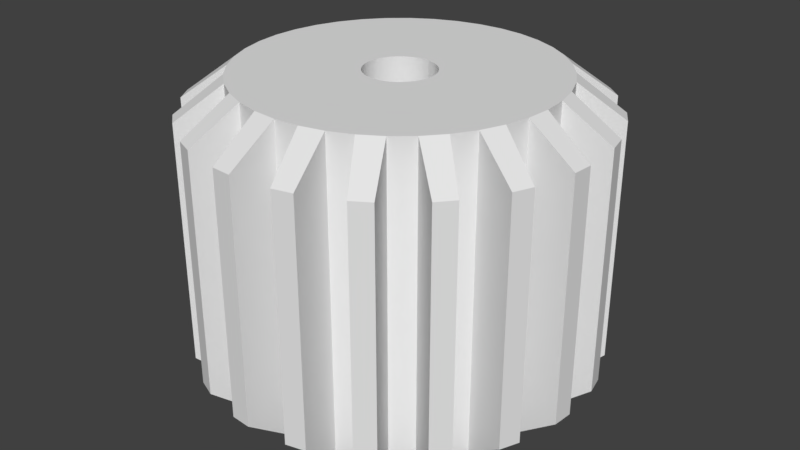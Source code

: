 # Source: 20gear.blend  (saved by Blender 2.79.0; exported with 4.5.12 LTS)
import bpy
from mathutils import Matrix  # noqa: F401  (used for matrix-valued properties, if any)

bpy.ops.wm.read_factory_settings(use_empty=True)
scene = bpy.context.scene
scene.name = 'Scene'

# ---- collections
col_collection_1 = bpy.data.collections.new('Collection 1'); scene.collection.children.link(col_collection_1)

# ---- node groups
ng_auto_smooth = bpy.data.node_groups.new('Auto Smooth', 'GeometryNodeTree')
_s = ng_auto_smooth.interface.new_socket(name='Geometry', in_out='OUTPUT', socket_type='NodeSocketGeometry')
_s = ng_auto_smooth.interface.new_socket(name='Geometry', in_out='INPUT', socket_type='NodeSocketGeometry')
_s = ng_auto_smooth.interface.new_socket(name='Angle', in_out='INPUT', socket_type='NodeSocketFloat')
_s.subtype = 'ANGLE'
_s.min_value = 0.0
_s.max_value = 3.142
ng_auto_smooth.is_modifier = True
_N = ng_auto_smooth.nodes; _L = ng_auto_smooth.links
n0 = _N.new('NodeGroupOutput'); n0.name = 'Group Output'; n0.location = (480, -100)
n1 = _N.new('NodeGroupInput'); n1.name = 'Group Input'; n1.location = (-420, -300)
n2 = _N.new('NodeGroupInput'); n2.name = 'Group Input.001'; n2.location = (-60, -100)
n3 = _N.new('GeometryNodeSetShadeSmooth'); n3.name = 'Set Shade Smooth'; n3.location = (120, -100)
n3.domain = 'EDGE'
n4 = _N.new('GeometryNodeSetShadeSmooth'); n4.name = 'Set Shade Smooth.001'; n4.location = (300, -100)
n5 = _N.new('GeometryNodeInputMeshEdgeAngle'); n5.name = 'Edge Angle'; n5.location = (-420, -220)
n6 = _N.new('GeometryNodeInputEdgeSmooth'); n6.name = 'Is Edge Smooth'; n6.location = (-60, -160)
n7 = _N.new('GeometryNodeInputShadeSmooth'); n7.name = 'Is Face Smooth'; n7.location = (-240, -340)
n8 = _N.new('FunctionNodeBooleanMath'); n8.name = 'Boolean Math'; n8.location = (-60, -220)
n9 = _N.new('FunctionNodeCompare'); n9.name = 'Compare'; n9.location = (-240, -180)
n9.operation = 'LESS_EQUAL'
_L.new(n5.outputs[0], n9.inputs[0])
_L.new(n4.outputs[0], n0.inputs[0])
_L.new(n1.outputs[1], n9.inputs[1])
_L.new(n9.outputs[0], n8.inputs[0])
_L.new(n7.outputs[0], n8.inputs[1])
_L.new(n2.outputs[0], n3.inputs[0])
_L.new(n6.outputs[0], n3.inputs[1])
_L.new(n3.outputs[0], n4.inputs[0])
_L.new(n8.outputs[0], n3.inputs[2])
n0.is_active_output = True

# ---- world
world_world = bpy.data.worlds.new('World'); scene.world = world_world
world_world.color = (0.05088, 0.05088, 0.05088)
world_world.use_sun_shadow = False
world_world.sun_shadow_jitter_overblur = 0.0
world_world.cycles.sampling_method = 'MANUAL'

# ---- meshes
me_cylinder_001 = bpy.data.meshes.new('Cylinder.001')
me_cylinder_001.from_pydata([(0.0, 1.0, -1.0), (0.0, 1.0, 1.0), (0.1564, 0.9877, -1.0), (0.1564, 0.9877, 1.0), (0.309, 0.9511, -1.0), (0.309, 0.9511, 1.0), (0.454, 0.891, -1.0), (0.454, 0.891, 1.0), (0.5878, 0.809, -1.0), (0.5878, 0.809, 1.0), (0.7071, 0.7071, -1.0), (0.7071, 0.7071, 1.0), (0.809, 0.5878, -1.0), (0.809, 0.5878, 1.0), (0.891, 0.454, -1.0), (0.891, 0.454, 1.0), (0.9511, 0.309, -1.0), (0.9511, 0.309, 1.0), (0.9877, 0.1564, -1.0), (0.9877, 0.1564, 1.0), (1.0, -1.629e-07, -1.0), (1.0, -1.629e-07, 1.0), (0.9877, -0.1564, -1.0), (0.9877, -0.1564, 1.0), (0.9511, -0.309, -1.0), (0.9511, -0.309, 1.0), (0.891, -0.454, -1.0), (0.891, -0.454, 1.0), (0.809, -0.5878, -1.0), (0.809, -0.5878, 1.0), (0.7071, -0.7071, -1.0), (0.7071, -0.7071, 1.0), (0.5878, -0.809, -1.0), (0.5878, -0.809, 1.0), (0.454, -0.891, -1.0), (0.454, -0.891, 1.0), (0.309, -0.9511, -1.0), (0.309, -0.9511, 1.0), (0.1564, -0.9877, -1.0), (0.1564, -0.9877, 1.0), (-8.027e-07, -1.0, -1.0), (-8.027e-07, -1.0, 1.0), (-0.1564, -0.9877, -1.0), (-0.1564, -0.9877, 1.0), (-0.309, -0.9511, -1.0), (-0.309, -0.9511, 1.0), (-0.454, -0.891, -1.0), (-0.454, -0.891, 1.0), (-0.5878, -0.809, -1.0), (-0.5878, -0.809, 1.0), (-0.7071, -0.7071, -1.0), (-0.7071, -0.7071, 1.0), (-0.809, -0.5878, -1.0), (-0.809, -0.5878, 1.0), (-0.891, -0.454, -1.0), (-0.891, -0.454, 1.0), (-0.9511, -0.309, -1.0), (-0.9511, -0.309, 1.0), (-0.9877, -0.1564, -1.0), (-0.9877, -0.1564, 1.0), (-1.0, 1.442e-06, -1.0), (-1.0, 1.442e-06, 1.0), (-0.9877, 0.1564, -1.0), (-0.9877, 0.1564, 1.0), (-0.9511, 0.309, -1.0), (-0.9511, 0.309, 1.0), (-0.891, 0.454, -1.0), (-0.891, 0.454, 1.0), (-0.809, 0.5878, -1.0), (-0.809, 0.5878, 1.0), (-0.7071, 0.7071, -1.0), (-0.7071, 0.7071, 1.0), (-0.5878, 0.809, -1.0), (-0.5878, 0.809, 1.0), (-0.454, 0.891, -1.0), (-0.454, 0.891, 1.0), (-0.309, 0.9511, -1.0), (-0.309, 0.9511, 1.0), (-0.1564, 0.9877, -1.0), (-0.1564, 0.9877, 1.0), (0.03566, 1.297, -0.7808), (0.1677, 1.287, -0.7808), (0.1677, 1.287, 0.7808), (0.03566, 1.297, 0.7808), (0.4348, 1.223, 0.7808), (0.4348, 1.223, -0.7808), (0.5571, 1.172, -0.7808), (0.5571, 1.172, 0.7808), (0.7913, 1.028, 0.7808), (0.7913, 1.028, -0.7808), (0.892, 0.9425, -0.7808), (0.892, 0.9425, 0.7808), (1.07, 0.7336, 0.7808), (1.07, 0.7336, -0.7808), (1.14, 0.6207, -0.7808), (1.14, 0.6207, 0.7808), (1.245, 0.3669, 0.7808), (1.245, 0.3669, -0.7808), (1.276, 0.2381, -0.7808), (1.276, 0.2381, 0.7808), (1.297, -0.03566, 0.7808), (1.297, -0.03566, -0.7808), (1.287, -0.1677, -0.7808), (1.287, -0.1677, 0.7808), (1.223, -0.4348, 0.7808), (1.223, -0.4348, -0.7808), (1.172, -0.5571, -0.7808), (1.172, -0.5571, 0.7808), (1.028, -0.7913, 0.7808), (1.028, -0.7913, -0.7808), (0.9425, -0.892, -0.7808), (0.9425, -0.892, 0.7808), (0.7336, -1.07, 0.7808), (0.7336, -1.07, -0.7808), (0.6207, -1.14, -0.7808), (0.6207, -1.14, 0.7808), (0.3669, -1.245, 0.7808), (0.3669, -1.245, -0.7808), (0.2381, -1.276, -0.7808), (0.2381, -1.276, 0.7808), (-0.03566, -1.297, 0.7808), (-0.03566, -1.297, -0.7808), (-0.1677, -1.287, -0.7808), (-0.1677, -1.287, 0.7808), (-0.4348, -1.223, 0.7808), (-0.4348, -1.223, -0.7808), (-0.5571, -1.172, -0.7808), (-0.5571, -1.172, 0.7808), (-0.7913, -1.028, 0.7808), (-0.7913, -1.028, -0.7808), (-0.892, -0.9425, -0.7808), (-0.892, -0.9425, 0.7808), (-1.07, -0.7336, 0.7808), (-1.07, -0.7336, -0.7808), (-1.14, -0.6207, -0.7808), (-1.14, -0.6207, 0.7808), (-1.245, -0.3669, 0.7808), (-1.245, -0.3669, -0.7808), (-1.276, -0.2381, -0.7808), (-1.276, -0.2381, 0.7808), (-1.297, 0.03566, 0.7808), (-1.297, 0.03566, -0.7808), (-1.287, 0.1677, -0.7808), (-1.287, 0.1677, 0.7808), (-1.223, 0.4348, 0.7808), (-1.223, 0.4348, -0.7808), (-1.172, 0.5571, -0.7808), (-1.172, 0.5571, 0.7808), (-1.028, 0.7913, 0.7808), (-1.028, 0.7913, -0.7808), (-0.9425, 0.892, -0.7808), (-0.9425, 0.892, 0.7808), (-0.7336, 1.07, 0.7808), (-0.7336, 1.07, -0.7808), (-0.6207, 1.14, -0.7808), (-0.6207, 1.14, 0.7808), (-0.3669, 1.245, 0.7808), (-0.3669, 1.245, -0.7808), (-0.2381, 1.276, -0.7808), (-0.2381, 1.276, 0.7808), (3.216e-08, 0.2222, -1.0), (0.03477, 0.2195, -1.0), (0.03477, 0.2195, 1.0), (2.55e-08, 0.2222, 1.0), (0.06868, 0.2114, -1.0), (0.06868, 0.2114, 1.0), (0.1009, 0.198, -1.0), (0.1009, 0.198, 1.0), (0.1306, 0.1798, -1.0), (0.1306, 0.1798, 1.0), (0.1572, 0.1572, -1.0), (0.1572, 0.1572, 1.0), (0.1798, 0.1306, -1.0), (0.1798, 0.1306, 1.0), (0.198, 0.1009, -1.0), (0.198, 0.1009, 1.0), (0.2114, 0.06868, -1.0), (0.2114, 0.06868, 1.0), (0.2195, 0.03477, -1.0), (0.2195, 0.03477, 1.0), (0.2222, 2.755e-07, -1.0), (0.2222, 2.813e-07, 1.0), (0.2195, -0.03477, -1.0), (0.2195, -0.03477, 1.0), (0.2114, -0.06868, -1.0), (0.2114, -0.06868, 1.0), (0.198, -0.1009, -1.0), (0.198, -0.1009, 1.0), (0.1798, -0.1306, -1.0), (0.1798, -0.1306, 1.0), (0.1572, -0.1572, -1.0), (0.1572, -0.1572, 1.0), (0.1306, -0.1798, -1.0), (0.1306, -0.1798, 1.0), (0.1009, -0.198, -1.0), (0.1009, -0.198, 1.0), (0.06868, -0.2114, -1.0), (0.06868, -0.2114, 1.0), (0.03477, -0.2195, -1.0), (0.03477, -0.2195, 1.0), (-1.462e-07, -0.2222, -1.0), (-1.529e-07, -0.2222, 1.0), (-0.03477, -0.2195, -1.0), (-0.03477, -0.2195, 1.0), (-0.06868, -0.2114, -1.0), (-0.06868, -0.2114, 1.0), (-0.1009, -0.198, -1.0), (-0.1009, -0.198, 1.0), (-0.1306, -0.1798, -1.0), (-0.1306, -0.1798, 1.0), (-0.1572, -0.1572, -1.0), (-0.1572, -0.1572, 1.0), (-0.1798, -0.1306, -1.0), (-0.1798, -0.1306, 1.0), (-0.198, -0.1009, -1.0), (-0.198, -0.1009, 1.0), (-0.2114, -0.06868, -1.0), (-0.2114, -0.06868, 1.0), (-0.2195, -0.03477, -1.0), (-0.2195, -0.03477, 1.0), (-0.2222, 6.323e-07, -1.0), (-0.2222, 6.381e-07, 1.0), (-0.2195, 0.03477, -1.0), (-0.2195, 0.03477, 1.0), (-0.2114, 0.06868, -1.0), (-0.2114, 0.06868, 1.0), (-0.198, 0.1009, -1.0), (-0.198, 0.1009, 1.0), (-0.1798, 0.1306, -1.0), (-0.1798, 0.1306, 1.0), (-0.1572, 0.1572, -1.0), (-0.1572, 0.1572, 1.0), (-0.1306, 0.1798, -1.0), (-0.1306, 0.1798, 1.0), (-0.1009, 0.198, -1.0), (-0.1009, 0.198, 1.0), (-0.06868, 0.2114, -1.0), (-0.06868, 0.2114, 1.0), (-0.03477, 0.2195, -1.0), (-0.03477, 0.2195, 1.0)], [], [(55, 54, 134, 135), (2, 3, 5, 4), (23, 22, 102, 103), (6, 7, 9, 8), (68, 69, 148, 149), (10, 11, 13, 12), (36, 37, 116, 117), (14, 15, 17, 16), (4, 5, 84, 85), (18, 19, 21, 20), (69, 71, 151, 148), (22, 23, 25, 24), (37, 39, 119, 116), (26, 27, 29, 28), (5, 7, 87, 84), (30, 31, 33, 32), (54, 52, 133, 134), (34, 35, 37, 36), (22, 20, 101, 102), (38, 39, 41, 40), (65, 67, 147, 144), (42, 43, 45, 44), (33, 35, 115, 112), (46, 47, 49, 48), (0, 1, 83, 80), (50, 51, 53, 52), (50, 48, 129, 130), (54, 55, 57, 56), (18, 16, 97, 98), (58, 59, 61, 60), (51, 50, 130, 131), (62, 63, 65, 64), (19, 18, 98, 99), (66, 67, 69, 68), (64, 65, 144, 145), (70, 71, 73, 72), (32, 33, 112, 113), (74, 75, 77, 76), (38, 40, 200, 198), (2, 0, 80, 81), (78, 79, 1, 0), (6, 8, 168, 166), (80, 83, 82, 81), (85, 84, 87, 86), (89, 88, 91, 90), (93, 92, 95, 94), (97, 96, 99, 98), (101, 100, 103, 102), (105, 104, 107, 106), (109, 108, 111, 110), (113, 112, 115, 114), (117, 116, 119, 118), (121, 120, 123, 122), (125, 124, 127, 126), (129, 128, 131, 130), (133, 132, 135, 134), (137, 136, 139, 138), (141, 140, 143, 142), (145, 144, 147, 146), (149, 148, 151, 150), (153, 152, 155, 154), (157, 156, 159, 158), (8, 9, 88, 89), (40, 41, 120, 121), (72, 73, 152, 153), (27, 26, 106, 107), (59, 58, 138, 139), (26, 24, 105, 106), (58, 56, 137, 138), (9, 11, 91, 88), (41, 43, 123, 120), (73, 75, 155, 152), (30, 28, 109, 110), (62, 60, 141, 142), (13, 15, 95, 92), (45, 47, 127, 124), (77, 79, 159, 156), (12, 13, 92, 93), (44, 45, 124, 125), (76, 77, 156, 157), (31, 30, 110, 111), (63, 62, 142, 143), (16, 17, 96, 97), (48, 49, 128, 129), (3, 2, 81, 82), (35, 34, 114, 115), (67, 66, 146, 147), (1, 3, 82, 83), (34, 32, 113, 114), (66, 64, 145, 146), (17, 19, 99, 96), (49, 51, 131, 128), (6, 4, 85, 86), (38, 36, 117, 118), (70, 68, 149, 150), (21, 23, 103, 100), (53, 55, 135, 132), (20, 21, 100, 101), (52, 53, 132, 133), (7, 6, 86, 87), (39, 38, 118, 119), (71, 70, 150, 151), (24, 25, 104, 105), (56, 57, 136, 137), (11, 10, 90, 91), (43, 42, 122, 123), (75, 74, 154, 155), (10, 8, 89, 90), (42, 40, 121, 122), (74, 72, 153, 154), (25, 27, 107, 104), (57, 59, 139, 136), (14, 12, 93, 94), (46, 44, 125, 126), (78, 76, 157, 158), (29, 31, 111, 108), (61, 63, 143, 140), (28, 29, 108, 109), (60, 61, 140, 141), (15, 14, 94, 95), (47, 46, 126, 127), (79, 78, 158, 159), (163, 160, 161, 164, 162), (161, 164, 165, 162), (70, 72, 232, 230), (7, 5, 165, 167), (39, 37, 197, 199), (71, 69, 229, 231), (24, 26, 186, 184), (56, 58, 218, 216), (25, 23, 183, 185), (57, 55, 215, 217), (11, 9, 169, 171), (43, 41, 201, 203), (75, 73, 233, 235), (29, 27, 187, 189), (61, 59, 219, 221), (10, 12, 172, 170), (42, 44, 204, 202), (74, 76, 236, 234), (28, 30, 190, 188), (60, 62, 222, 220), (14, 16, 176, 174), (46, 48, 208, 206), (78, 0, 160, 238), (15, 13, 173, 175), (47, 45, 205, 207), (79, 77, 237, 239), (3, 1, 163, 162), (32, 34, 194, 192), (64, 66, 226, 224), (33, 31, 191, 193), (65, 63, 223, 225), (19, 17, 177, 179), (51, 49, 209, 211), (5, 3, 162, 165), (37, 35, 195, 197), (69, 67, 227, 229), (18, 20, 180, 178), (50, 52, 212, 210), (4, 6, 166, 164), (36, 38, 198, 196), (68, 70, 230, 228), (22, 24, 184, 182), (54, 56, 216, 214), (23, 21, 181, 183), (55, 53, 213, 215), (8, 10, 170, 168), (40, 42, 202, 200), (72, 74, 234, 232), (9, 7, 167, 169), (41, 39, 199, 201), (73, 71, 231, 233), (27, 25, 185, 187), (59, 57, 217, 219), (13, 11, 171, 173), (45, 43, 203, 205), (77, 75, 235, 237), (26, 28, 188, 186), (58, 60, 220, 218), (12, 14, 174, 172), (44, 46, 206, 204), (76, 78, 238, 236), (30, 32, 192, 190), (62, 64, 224, 222), (31, 29, 189, 191), (63, 61, 221, 223), (16, 18, 178, 176), (48, 50, 210, 208), (17, 15, 175, 177), (49, 47, 207, 209), (1, 79, 239, 163), (35, 33, 193, 195), (67, 65, 225, 227), (0, 2, 161, 160), (21, 19, 179, 181), (53, 51, 211, 213), (2, 4, 164, 161), (34, 36, 196, 194), (66, 68, 228, 226), (20, 22, 182, 180), (52, 54, 214, 212), (238, 160, 163, 239), (236, 238, 239, 237), (234, 236, 237, 235), (232, 234, 235, 233), (230, 232, 233, 231), (228, 230, 231, 229), (226, 228, 229, 227), (224, 226, 227, 225), (222, 224, 225, 223), (220, 222, 223, 221), (218, 220, 221, 219), (216, 218, 219, 217), (214, 216, 217, 215), (212, 214, 215, 213), (210, 212, 213, 211), (208, 210, 211, 209), (206, 208, 209, 207), (204, 206, 207, 205), (202, 204, 205, 203), (200, 202, 203, 201), (198, 200, 201, 199), (196, 198, 199, 197), (194, 196, 197, 195), (192, 194, 195, 193), (190, 192, 193, 191), (188, 190, 191, 189), (186, 188, 189, 187), (184, 186, 187, 185), (182, 184, 185, 183), (180, 182, 183, 181), (178, 180, 181, 179), (176, 178, 179, 177), (164, 166, 167, 165), (166, 168, 169, 167), (168, 170, 171, 169), (170, 172, 173, 171), (172, 174, 175, 173), (174, 176, 177, 175)])
me_cylinder_001.polygons.foreach_set('use_smooth', [True] * 240)
me_cylinder_001.use_remesh_preserve_volume = False
me_cylinder_001.use_remesh_preserve_attributes = False
me_cylinder_001.use_mirror_vertex_groups = False
me_cylinder_001.update()

# ---- objects
ob_cylinder_001 = bpy.data.objects.new('Cylinder.001', me_cylinder_001)

# ---- transforms, parenting, visibility, modifiers, constraints
ob_cylinder_001.location = (0.0, 0.0, 0.0)
ob_cylinder_001.lineart.crease_threshold = 0.0
_m = ob_cylinder_001.modifiers.new('Auto Smooth', 'NODES')
_m.node_group = ng_auto_smooth
_gi = [s.identifier for s in ng_auto_smooth.interface.items_tree if s.item_type == 'SOCKET' and s.in_out == 'INPUT']
_m[_gi[1]] = 0.5236  # Angle

# ---- collection membership
col_collection_1.objects.link(ob_cylinder_001)

# ---- scene / render settings (as saved in the file)
scene.frame_start = 1; scene.frame_end = 250; scene.frame_set(1)
scene.render.engine = 'BLENDER_EEVEE_NEXT'
scene.render.resolution_percentage = 50
scene.render.dither_intensity = 0.0
scene.cycles.use_denoising = False
scene.cycles.samples = 128
scene.cycles.sampling_pattern = 'TABULATED_SOBOL'
scene.cycles.use_adaptive_sampling = False
scene.cycles.use_light_tree = False
scene.cycles.blur_glossy = 0.0
scene.cycles.sample_clamp_indirect = 0.0
scene.view_settings.view_transform = 'Standard'
bpy.context.view_layer.update()

# ---- added for rendering (the .blend has no active camera and no usable light): camera, sun
cam_auto = bpy.data.cameras.new('AutoCamera')
cam_auto.lens = 50.0
cam_auto.sensor_width = 36.0
cam_auto.clip_end = 1000.0
ob_auto_camera = bpy.data.objects.new('AutoCamera', cam_auto)
scene.collection.objects.link(ob_auto_camera)
ob_auto_camera.location = (3.86625, -4.6395, 3.093)
ob_auto_camera.rotation_euler = (1.09748, -7.21219e-08, 0.694738)
scene.camera = ob_auto_camera
light_auto_sun = bpy.data.lights.new('AutoSun', 'SUN')
light_auto_sun.energy = 3.0
light_auto_sun.angle = 0.0523599
ob_auto_sun = bpy.data.objects.new('AutoSun', light_auto_sun)
scene.collection.objects.link(ob_auto_sun)
ob_auto_sun.rotation_euler = (0.872665, 0.174533, 0.523599)
bpy.context.view_layer.update()

